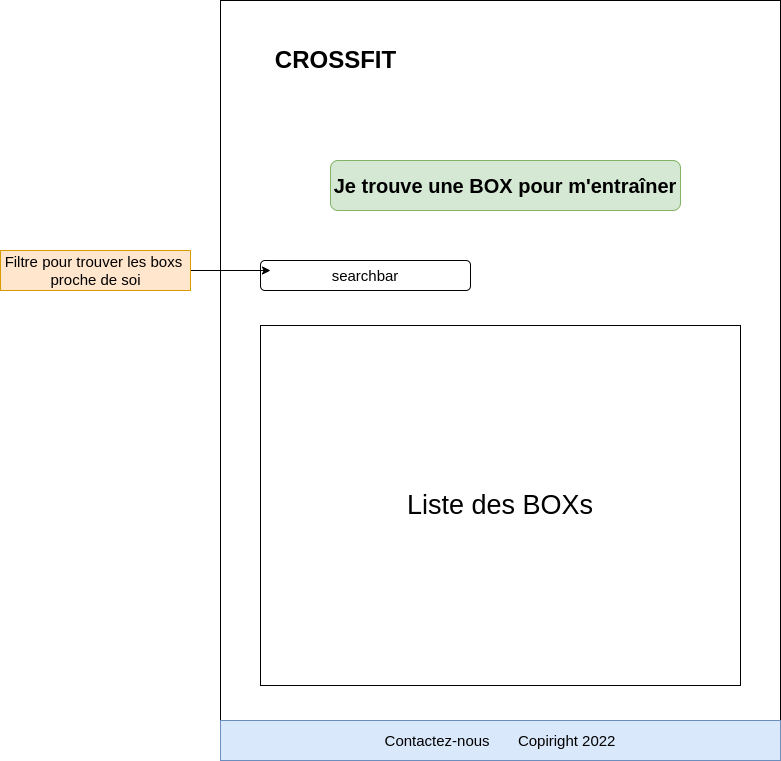

The diagram above was exported from draw.io. Its source (the exported page's mxGraphModel, read from the mxfile embedded in the PNG):
<mxGraphModel dx="2249" dy="832" grid="1" gridSize="10" guides="1" tooltips="1" connect="1" arrows="1" fold="1" page="1" pageScale="1" pageWidth="827" pageHeight="1169" math="0" shadow="0">
  <root>
    <mxCell id="0" />
    <mxCell id="1" parent="0" />
    <mxCell id="lKrXNyRbxAFE_IkvklET-1" value="" style="rounded=0;whiteSpace=wrap;html=1;fontSize=15;" parent="1" vertex="1">
      <mxGeometry x="120" y="80" width="560" height="760" as="geometry" />
    </mxCell>
    <mxCell id="lKrXNyRbxAFE_IkvklET-2" value="CROSSFIT" style="text;strokeColor=none;fillColor=none;html=1;fontSize=24;fontStyle=1;verticalAlign=middle;align=center;rounded=1;" parent="1" vertex="1">
      <mxGeometry x="160" y="120" width="150" height="40" as="geometry" />
    </mxCell>
    <mxCell id="lKrXNyRbxAFE_IkvklET-3" value="searchbar" style="rounded=1;whiteSpace=wrap;html=1;fontSize=15;" parent="1" vertex="1">
      <mxGeometry x="160" y="340" width="210" height="30" as="geometry" />
    </mxCell>
    <mxCell id="lKrXNyRbxAFE_IkvklET-4" value="Je trouve une BOX pour m'entraîner" style="text;html=1;strokeColor=#82b366;fillColor=#d5e8d4;align=center;verticalAlign=middle;whiteSpace=wrap;rounded=1;fontSize=20;fontStyle=1" parent="1" vertex="1">
      <mxGeometry x="230" y="240" width="350" height="50" as="geometry" />
    </mxCell>
    <mxCell id="lKrXNyRbxAFE_IkvklET-6" value="Liste des BOXs" style="rounded=0;whiteSpace=wrap;html=1;fontSize=27;" parent="1" vertex="1">
      <mxGeometry x="160" y="405" width="480" height="360" as="geometry" />
    </mxCell>
    <mxCell id="lKrXNyRbxAFE_IkvklET-7" value="Contactez-nous&lt;span style=&quot;white-space: pre; font-size: 15px;&quot;&gt;&#09;&lt;/span&gt;Copiright 2022" style="rounded=0;whiteSpace=wrap;html=1;fontSize=15;fillColor=#dae8fc;strokeColor=#6c8ebf;" parent="1" vertex="1">
      <mxGeometry x="120" y="800" width="560" height="40" as="geometry" />
    </mxCell>
    <mxCell id="Kk8p13HFH0YIkc7YYaRy-1" value="" style="endArrow=classic;html=1;rounded=0;fontSize=15;" parent="1" edge="1">
      <mxGeometry width="50" height="50" relative="1" as="geometry">
        <mxPoint x="90" y="350" as="sourcePoint" />
        <mxPoint x="170" y="350" as="targetPoint" />
      </mxGeometry>
    </mxCell>
    <mxCell id="Kk8p13HFH0YIkc7YYaRy-2" value="Filtre pour trouver les boxs &lt;br&gt;proche de soi" style="text;html=1;align=center;verticalAlign=middle;resizable=0;points=[];autosize=1;strokeColor=#d79b00;fillColor=#ffe6cc;fontSize=15;" parent="1" vertex="1">
      <mxGeometry x="-100" y="330" width="190" height="40" as="geometry" />
    </mxCell>
  </root>
</mxGraphModel>